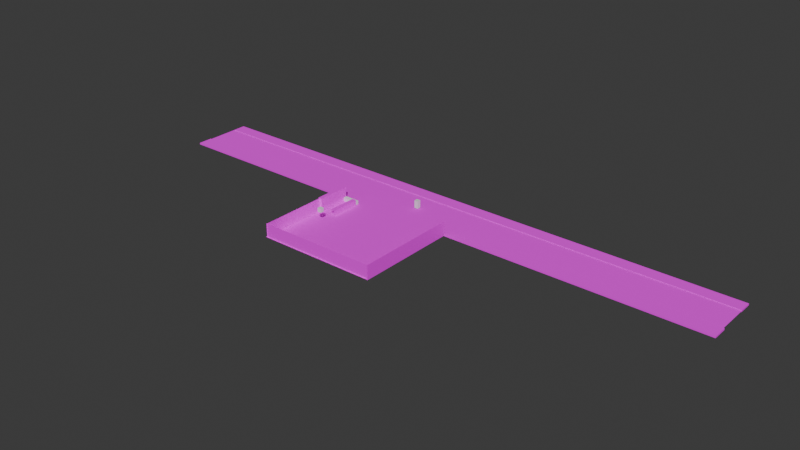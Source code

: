 # Source: Sin_nombre.blend  (saved by Blender 4.5.90; exported with 4.5.12 LTS)
import bpy
from mathutils import Matrix  # noqa: F401  (used for matrix-valued properties, if any)

bpy.ops.wm.read_factory_settings(use_empty=True)
scene = bpy.context.scene
scene.name = 'Scene'

# ---- collections
col_collection = bpy.data.collections.new('Collection'); scene.collection.children.link(col_collection)

# ---- images (referenced by path relative to the original .blend; pixels are not part of the script)
import os
ASSET_DIR = os.environ.get("B2B_ASSET_DIR", "")  # directory of the original .blend (textures are referenced by path, not embedded)
HERE = os.path.dirname(os.path.abspath(__file__))  # packed textures are extracted next to this script under _unpacked/

def load_image(name, relpath, width, height, colorspace="sRGB"):
    """Load a texture the original file referenced (path relative to the .blend, or extracted next to this script)."""
    p = next((c for c in (os.path.join(HERE, relpath), os.path.join(ASSET_DIR, relpath)) if relpath and os.path.exists(c)), "")
    if p:
        img = bpy.data.images.load(p, check_existing=True)
        img.name = name
    else:  # same state as the original file: an image datablock whose file is absent (Cycles renders it pink)
        img = bpy.data.images.new(name, width, height)
        img.source = "FILE"
        img.filepath = "//" + (relpath or name)
    img.colorspace_settings.name = colorspace
    return img
img_piso_carre_png_001 = load_image('Piso Carre.png.001', 'Piso Carre.png', 1024, 1024, 'sRGB')
img_pared_blanca_png_001 = load_image('Pared blanca.png.001', 'Pared blanca.png', 1024, 1024, 'sRGB')
img_pared_negra_png_003 = load_image('Pared negra.png.003', 'Pared negra.png', 1024, 1024, 'sRGB')
img_pared_negra_png = load_image('Pared negra.png', 'Pared negra.png', 1024, 1024, 'sRGB')
img_madera_good_jpg_001 = load_image('Madera Good.jpg.001', 'Madera Good.jpg', 1024, 1024, 'sRGB')
img_madera_good_jpg = load_image('Madera Good.jpg', 'Madera Good.jpg', 1024, 1024, 'sRGB')
img_calle_png_001 = load_image('calle.png.001', 'calle.png', 1024, 1024, 'sRGB')
img_bereda_difinitiva_png = load_image('Bereda difinitiva.png', 'Bereda difinitiva.png', 1024, 1024, 'sRGB')
img_bereda_difinitiva_png_001 = load_image('Bereda difinitiva.png.001', 'Bereda difinitiva.png', 1024, 1024, 'sRGB')

# ---- materials (node trees are filled in below, after node groups)
mat_material_015 = bpy.data.materials.new('Material.015')
mat_material_017 = bpy.data.materials.new('Material.017')
mat_material_004 = bpy.data.materials.new('Material.004')
mat_material_006 = bpy.data.materials.new('Material.006')
mat_material_005 = bpy.data.materials.new('Material.005')
mat_material_007 = bpy.data.materials.new('Material.007')
mat_material_008 = bpy.data.materials.new('Material.008')
mat_material_014 = bpy.data.materials.new('Material.014')
mat_material = bpy.data.materials.new('Material')
mat_material.alpha_threshold = 0.0
mat_material.roughness = 0.5
mat_material.line_color = (0.0, 0.0, 0.0, 1.0)
mat_material_001 = bpy.data.materials.new('Material.001')
mat_material_003 = bpy.data.materials.new('Material.003')
mat_material_002 = bpy.data.materials.new('Material.002')
mat_material_009 = bpy.data.materials.new('Material.009')
mat_material_009.preview_render_type = 'FLAT'

# ---- material node trees
mat_material_015.use_nodes = True; mat_material_015.node_tree.nodes.clear()
_N = mat_material_015.node_tree.nodes; _L = mat_material_015.node_tree.links
n0 = _N.new('ShaderNodeBsdfPrincipled'); n0.name = 'BSDF Principista'; n0.location = (-200, 100)
n0.inputs[2].default_value = 1.0
n1 = _N.new('ShaderNodeOutputMaterial'); n1.name = 'Material'; n1.location = (200, 100)
n2 = _N.new('ShaderNodeTexImage'); n2.name = 'Imagen'; n2.location = (-490, 75)
n2.image = img_piso_carre_png_001
_L.new(n0.outputs[0], n1.inputs[0])
_L.new(n2.outputs[0], n0.inputs[0])
n1.is_active_output = True
mat_material_017.use_nodes = True; mat_material_017.node_tree.nodes.clear()
_N = mat_material_017.node_tree.nodes; _L = mat_material_017.node_tree.links
n0 = _N.new('ShaderNodeBsdfPrincipled'); n0.name = 'BSDF Principista'; n0.location = (-200, 100)
n0.inputs[2].default_value = 1.0
n1 = _N.new('ShaderNodeOutputMaterial'); n1.name = 'Material'; n1.location = (200, 100)
_L.new(n0.outputs[0], n1.inputs[0])
n1.is_active_output = True
mat_material_004.use_nodes = True; mat_material_004.node_tree.nodes.clear()
_N = mat_material_004.node_tree.nodes; _L = mat_material_004.node_tree.links
n0 = _N.new('ShaderNodeBsdfPrincipled'); n0.name = 'BSDF Principista'; n0.location = (-200, 100)
n0.inputs[2].default_value = 1.0
n1 = _N.new('ShaderNodeOutputMaterial'); n1.name = 'Material'; n1.location = (200, 100)
n2 = _N.new('ShaderNodeTexImage'); n2.name = 'Imagen'; n2.location = (-490, 75)
n2.image = img_pared_blanca_png_001
_L.new(n0.outputs[0], n1.inputs[0])
_L.new(n2.outputs[0], n0.inputs[0])
n1.is_active_output = True
mat_material_006.use_nodes = True; mat_material_006.node_tree.nodes.clear()
_N = mat_material_006.node_tree.nodes; _L = mat_material_006.node_tree.links
n0 = _N.new('ShaderNodeBsdfPrincipled'); n0.name = 'BSDF Principista'; n0.location = (-200, 100)
n0.inputs[2].default_value = 1.0
n1 = _N.new('ShaderNodeOutputMaterial'); n1.name = 'Material'; n1.location = (200, 100)
n2 = _N.new('ShaderNodeTexImage'); n2.name = 'Imagen'; n2.location = (-490, 75)
n2.image = img_pared_negra_png_003
_L.new(n0.outputs[0], n1.inputs[0])
_L.new(n2.outputs[0], n0.inputs[0])
n1.is_active_output = True
mat_material_005.use_nodes = True; mat_material_005.node_tree.nodes.clear()
_N = mat_material_005.node_tree.nodes; _L = mat_material_005.node_tree.links
n0 = _N.new('ShaderNodeBsdfPrincipled'); n0.name = 'BSDF Principista'; n0.location = (-200, 100)
n0.inputs[2].default_value = 1.0
n1 = _N.new('ShaderNodeOutputMaterial'); n1.name = 'Material'; n1.location = (200, 100)
n2 = _N.new('ShaderNodeTexImage'); n2.name = 'Imagen'; n2.location = (-490, 75)
n2.image = img_pared_negra_png
_L.new(n0.outputs[0], n1.inputs[0])
_L.new(n2.outputs[0], n0.inputs[0])
n1.is_active_output = True
mat_material_007.use_nodes = True; mat_material_007.node_tree.nodes.clear()
_N = mat_material_007.node_tree.nodes; _L = mat_material_007.node_tree.links
n0 = _N.new('ShaderNodeBsdfPrincipled'); n0.name = 'BSDF Principista'; n0.location = (-200, 100)
n0.inputs[2].default_value = 1.0
n1 = _N.new('ShaderNodeOutputMaterial'); n1.name = 'Material'; n1.location = (200, 100)
n2 = _N.new('ShaderNodeTexImage'); n2.name = 'Imagen'; n2.location = (-490, 75)
n2.image = img_pared_negra_png_003
_L.new(n0.outputs[0], n1.inputs[0])
_L.new(n2.outputs[0], n0.inputs[0])
n1.is_active_output = True
mat_material_008.use_nodes = True; mat_material_008.node_tree.nodes.clear()
_N = mat_material_008.node_tree.nodes; _L = mat_material_008.node_tree.links
n0 = _N.new('ShaderNodeBsdfPrincipled'); n0.name = 'BSDF Principista'; n0.location = (-200, 100)
n1 = _N.new('ShaderNodeOutputMaterial'); n1.name = 'Material'; n1.location = (200, 100)
n2 = _N.new('ShaderNodeTexImage'); n2.name = 'Imagen'; n2.location = (-490, 75)
n2.image = img_madera_good_jpg_001
_L.new(n0.outputs[0], n1.inputs[0])
_L.new(n2.outputs[0], n0.inputs[0])
n1.is_active_output = True
mat_material_014.use_nodes = True; mat_material_014.node_tree.nodes.clear()
_N = mat_material_014.node_tree.nodes; _L = mat_material_014.node_tree.links
n0 = _N.new('ShaderNodeBsdfPrincipled'); n0.name = 'BSDF Principista'; n0.location = (-200, 100)
n0.inputs[2].default_value = 1.0
n1 = _N.new('ShaderNodeOutputMaterial'); n1.name = 'Material'; n1.location = (200, 100)
n2 = _N.new('ShaderNodeTexImage'); n2.name = 'Imagen'; n2.location = (-490, 75)
n2.image = img_madera_good_jpg
_L.new(n0.outputs[0], n1.inputs[0])
_L.new(n2.outputs[0], n0.inputs[0])
n1.is_active_output = True
mat_material.use_nodes = True; mat_material.node_tree.nodes.clear()
_N = mat_material.node_tree.nodes; _L = mat_material.node_tree.links
n0 = _N.new('ShaderNodeOutputMaterial'); n0.name = 'Material Output'; n0.location = (200, 100)
n1 = _N.new('ShaderNodeBsdfPrincipled'); n1.name = 'Principled BSDF'; n1.location = (-200, 100)
n1.inputs[3].default_value = 1.45
_L.new(n1.outputs[0], n0.inputs[0])
n0.is_active_output = True
mat_material_001.use_nodes = True; mat_material_001.node_tree.nodes.clear()
_N = mat_material_001.node_tree.nodes; _L = mat_material_001.node_tree.links
n0 = _N.new('ShaderNodeBsdfPrincipled'); n0.name = 'Principled BSDF'; n0.location = (-200, 100)
n0.inputs[2].default_value = 1.0
n1 = _N.new('ShaderNodeOutputMaterial'); n1.name = 'Material Output'; n1.location = (200, 100)
n2 = _N.new('ShaderNodeTexImage'); n2.name = 'Image Texture'; n2.location = (-490, 75)
n2.image = img_calle_png_001
_L.new(n0.outputs[0], n1.inputs[0])
_L.new(n2.outputs[0], n0.inputs[0])
n1.is_active_output = True
mat_material_003.use_nodes = True; mat_material_003.node_tree.nodes.clear()
_N = mat_material_003.node_tree.nodes; _L = mat_material_003.node_tree.links
n0 = _N.new('ShaderNodeBsdfPrincipled'); n0.name = 'Principled BSDF'; n0.location = (-200, 100)
n0.inputs[2].default_value = 1.0
n1 = _N.new('ShaderNodeOutputMaterial'); n1.name = 'Material Output'; n1.location = (200, 100)
n2 = _N.new('ShaderNodeTexImage'); n2.name = 'Image Texture'; n2.location = (-490, 75)
n2.image = img_bereda_difinitiva_png
_L.new(n0.outputs[0], n1.inputs[0])
_L.new(n2.outputs[0], n0.inputs[0])
n1.is_active_output = True
mat_material_002.use_nodes = True; mat_material_002.node_tree.nodes.clear()
_N = mat_material_002.node_tree.nodes; _L = mat_material_002.node_tree.links
n0 = _N.new('ShaderNodeBsdfPrincipled'); n0.name = 'Principled BSDF'; n0.location = (-200, 100)
n0.inputs[2].default_value = 1.0
n1 = _N.new('ShaderNodeOutputMaterial'); n1.name = 'Material Output'; n1.location = (200, 100)
n2 = _N.new('ShaderNodeTexImage'); n2.name = 'Image Texture'; n2.location = (-490, 75)
n2.image = img_bereda_difinitiva_png
_L.new(n0.outputs[0], n1.inputs[0])
_L.new(n2.outputs[0], n0.inputs[0])
n1.is_active_output = True
mat_material_009.use_nodes = True; mat_material_009.node_tree.nodes.clear()
_N = mat_material_009.node_tree.nodes; _L = mat_material_009.node_tree.links
n0 = _N.new('ShaderNodeBsdfPrincipled'); n0.name = 'BSDF Principista'; n0.location = (-200, 100)
n1 = _N.new('ShaderNodeOutputMaterial'); n1.name = 'Material'; n1.location = (200, 100)
n2 = _N.new('ShaderNodeTexImage'); n2.name = 'Imagen'; n2.location = (-490, 80)
n2.image = img_bereda_difinitiva_png_001
_L.new(n0.outputs[0], n1.inputs[0])
_L.new(n2.outputs[0], n0.inputs[0])
n1.is_active_output = True

# ---- world
world_world = bpy.data.worlds.new('World'); scene.world = world_world
world_world.use_nodes = True; world_world.node_tree.nodes.clear()
_N = world_world.node_tree.nodes; _L = world_world.node_tree.links
n0 = _N.new('ShaderNodeOutputWorld'); n0.name = 'World Output'; n0.location = (200, 100)
n1 = _N.new('ShaderNodeBackground'); n1.name = 'Background'; n1.location = (-200, 100)
n1.inputs[0].default_value = (0.05088, 0.05088, 0.05088, 1.0)
_L.new(n1.outputs[0], n0.inputs[0])
n0.is_active_output = True
world_world.color = (0.05088, 0.05088, 0.05088)
world_world.sun_shadow_jitter_overblur = 0.0

# ---- meshes
me_plano = bpy.data.meshes.new('Plano')
me_plano.from_pydata([(-1.0, -1.0, 0.0), (1.0, -1.0, 0.0), (-1.0, 1.0, 0.0), (1.0, 1.0, 0.0)], [], [(0, 1, 3, 2)])
_uv = me_plano.uv_layers.new(name='MapaUV')
_uv.uv.foreach_set('vector', [-16.58, -17.46, 17.58, -17.46, 17.58, 18.46, -16.58, 18.46])
me_plano.materials.append(mat_material_015)
me_plano.update()
me_cubo = bpy.data.meshes.new('Cubo')
me_cubo.from_pydata([(-0.5875, -1.0, -1.0), (-0.5875, -1.0, 1.0), (-0.5875, 1.0, -1.0), (-0.5875, 1.0, 1.0), (1.0, -1.0, -1.0), (1.0, -1.0, 1.0), (1.0, 1.0, -1.0), (1.0, 1.0, 1.0)], [], [(0, 1, 3, 2), (2, 3, 7, 6), (6, 7, 5, 4), (4, 5, 1, 0), (2, 6, 4, 0), (7, 3, 1, 5)])
_uv = me_cubo.uv_layers.new(name='MapaUV')
_uv.uv.foreach_set('vector', [0.375, 0.0, 0.625, 0.0, 0.625, 0.25, 0.375, 0.25, 0.375, 0.25, 0.625, 0.25, 0.625, 0.5, 0.375, 0.5, 0.375, 0.5, 0.625, 0.5, 0.625, 0.75, 0.375, 0.75, 0.375, 0.75, 0.625, 0.75, 0.625, 1.0, 0.375, 1.0, 0.125, 0.5, 0.375, 0.5, 0.375, 0.75, 0.125, 0.75, 0.625, 0.5, 0.875, 0.5, 0.875, 0.75, 0.625, 0.75])
me_cubo.materials.append(mat_material_017)
me_cubo.update()
me_cubo_001 = bpy.data.meshes.new('Cubo.001')
me_cubo_001.from_pydata([(-1.246, 1.006, -1.0), (-1.246, 1.006, 7.372), (-1.246, -0.9981, -1.0), (-1.246, -0.9981, 7.372), (0.9578, 1.006, -1.0), (0.9578, 1.006, 7.372), (0.9575, -0.9989, -1.0), (0.9575, -0.9989, 7.372)], [], [(0, 1, 3, 2), (2, 3, 7, 6), (6, 7, 5, 4), (4, 5, 1, 0), (2, 6, 4, 0), (7, 3, 1, 5)])
_uv = me_cubo_001.uv_layers.new(name='MapaUV')
_uv.uv.foreach_set('vector', [0.375, 0.0, 0.625, 0.0, 0.625, 0.25, 0.375, 0.25, 0.375, 0.25, 0.625, 0.25, 0.625, 0.5, 0.375, 0.5, 0.375, 0.5, 0.625, 0.5, 0.625, 0.75, 0.375, 0.75, 0.375, 0.75, 0.625, 0.75, 0.625, 1.0, 0.375, 1.0, 0.125, 0.5, 0.375, 0.5, 0.375, 0.75, 0.125, 0.75, 0.625, 0.5, 0.875, 0.5, 0.875, 0.75, 0.625, 0.75])
me_cubo_001.materials.append(mat_material_004)
me_cubo_001.update()
me_plano_004 = bpy.data.meshes.new('Plano.004')
me_plano_004.from_pydata([(-1.0, -1.0, 0.0), (1.0, -1.0, 0.0), (-1.0, 1.0, 0.0), (1.0, 1.0, 0.0), (1.031, -0.9928, 58.12), (-0.9687, -0.9928, 58.14), (1.031, 0.3102, 58.12), (-0.9687, 0.3102, 58.14), (-0.9672, -0.9865, 58.62), (1.03, -0.9865, 58.61), (-0.9988, -0.9865, -0.03672), (0.9988, -0.9865, -0.05025)], [], [(0, 1, 3, 2), (4, 5, 7, 6), (8, 9, 11, 10)])
me_plano_004.polygons.foreach_set('material_index', [0, 1, 2])
_uv = me_plano_004.uv_layers.new(name='MapaUV')
_uv.uv.foreach_set('vector', [-0.2945, -3.465, 1.294, -3.465, 1.294, 4.465, -0.2945, 4.465, -0.2945, -3.465, 1.294, -3.465, 1.294, 4.465, -0.2945, 4.465, -0.2945, -3.465, 1.294, -3.465, 1.294, 4.465, -0.2945, 4.465])
me_plano_004.materials.append(mat_material_006)
me_plano_004.materials.append(mat_material_005)
me_plano_004.materials.append(mat_material_007)
me_plano_004.update()
me_cubo_002 = bpy.data.meshes.new('Cubo.002')
me_cubo_002.from_pydata([(-1.0, -1.0, -1.0), (-1.0, -1.0, 1.0), (-1.0, 1.0, -1.0), (-1.0, 1.0, 1.0), (1.0, -1.0, -1.0), (1.0, -1.0, 1.0), (1.0, 1.0, -1.0), (1.0, 1.0, 1.0), (-20.62, -1.02, 1.034), (0.4469, -1.02, 1.034), (-20.62, 0.9974, 1.034), (0.4469, 0.9974, 1.034)], [], [(0, 1, 3, 2), (2, 3, 7, 6), (6, 7, 5, 4), (4, 5, 1, 0), (2, 6, 4, 0), (7, 3, 1, 5), (8, 9, 11, 10)])
me_cubo_002.polygons.foreach_set('material_index', [0, 0, 0, 0, 0, 0, 1])
_uv = me_cubo_002.uv_layers.new(name='MapaUV')
_uv.uv.foreach_set('vector', [0.2412, -0.5385, 0.7588, -0.5385, 0.7588, -0.01924, 0.2412, -0.01924, 0.2412, -0.01924, 0.7588, -0.01924, 0.7588, 0.5, 0.2412, 0.5, 0.2412, 0.5, 0.7588, 0.5, 0.7588, 1.019, 0.2412, 1.019, 0.2412, 1.019, 0.7588, 1.019, 0.7588, 1.538, 0.2412, 1.538, -0.2763, 0.5, 0.2412, 0.5, 0.2412, 1.019, -0.2763, 1.019, 0.7588, 0.5, 1.276, 0.5, 1.276, 1.019, 0.7588, 1.019, 0.0149, -0.5032, 0.9851, -0.5032, 0.9851, 1.503, 0.0149, 1.503])
me_cubo_002.materials.append(mat_material_008)
me_cubo_002.materials.append(mat_material_014)
me_cubo_002.update()
me_cubo_003 = bpy.data.meshes.new('Cubo.003')
me_cubo_003.from_pydata([(-1.0, -1.0, -1.0), (-1.0, -1.0, 1.0), (-1.0, 1.0, -1.0), (-1.0, 1.0, 1.0), (1.0, -1.0, -1.0), (1.0, -1.0, 1.0), (1.0, 1.0, -1.0), (1.0, 1.0, 1.0)], [], [(0, 1, 3, 2), (2, 3, 7, 6), (6, 7, 5, 4), (4, 5, 1, 0), (2, 6, 4, 0), (7, 3, 1, 5)])
_uv = me_cubo_003.uv_layers.new(name='MapaUV')
_uv.uv.foreach_set('vector', [0.375, 0.0, 0.625, 0.0, 0.625, 0.25, 0.375, 0.25, 0.375, 0.25, 0.625, 0.25, 0.625, 0.5, 0.375, 0.5, 0.375, 0.5, 0.625, 0.5, 0.625, 0.75, 0.375, 0.75, 0.375, 0.75, 0.625, 0.75, 0.625, 1.0, 0.375, 1.0, 0.125, 0.5, 0.375, 0.5, 0.375, 0.75, 0.125, 0.75, 0.625, 0.5, 0.875, 0.5, 0.875, 0.75, 0.625, 0.75])
me_cubo_003.update()
me_cube = bpy.data.meshes.new('Cube')
me_cube.from_pydata([(1.0, 1.0, 2.914), (1.0, 1.0, -1.0), (1.0, -1.0, 2.914), (1.0, -1.0, -1.0), (-1.0, 1.0, 2.914), (-1.0, 1.0, -1.0), (-1.0, -1.0, 2.914), (-1.0, -1.0, -1.0)], [], [(0, 4, 6, 2), (3, 2, 6, 7), (7, 6, 4, 5), (5, 1, 3, 7), (1, 0, 2, 3), (5, 4, 0, 1)])
_uv = me_cube.uv_layers.new(name='UVMap')
_uv.uv.foreach_set('vector', [0.625, 0.5, 0.875, 0.5, 0.875, 0.75, 0.625, 0.75, 0.375, 0.75, 0.625, 0.75, 0.625, 1.0, 0.375, 1.0, 0.375, 0.0, 0.625, 0.0, 0.625, 0.25, 0.375, 0.25, 0.125, 0.5, 0.375, 0.5, 0.375, 0.75, 0.125, 0.75, 0.375, 0.5, 0.625, 0.5, 0.625, 0.75, 0.375, 0.75, 0.375, 0.25, 0.625, 0.25, 0.625, 0.5, 0.375, 0.5])
me_cube.materials.append(mat_material)
me_cube.use_mirror_vertex_groups = False
me_cube.update()
me_plane = bpy.data.meshes.new('Plane')
me_plane.from_pydata([(-1.0, -1.0, 0.0), (1.0, -1.0, 0.0), (-1.0, 1.0, 0.0), (1.0, 1.0, 0.0)], [], [(0, 1, 3, 2)])
_uv = me_plane.uv_layers.new(name='UVMap')
_uv.uv.foreach_set('vector', [-4.319, -0.2404, 5.319, -0.2404, 5.319, 1.24, -4.319, 1.24])
me_plane.materials.append(mat_material_001)
me_plane.update()
me_cube_002 = bpy.data.meshes.new('Cube.002')
me_cube_002.from_pydata([(-1.0, -1.0, -1.0), (-1.0, -1.0, 1.0), (-1.0, 1.0, -1.0), (-1.0, 1.0, 1.0), (1.0, -1.0, -1.0), (1.0, -1.0, 1.0), (1.0, 1.0, -1.0), (1.0, 1.0, 1.0), (-1.004, -8.337, -1.0), (-1.004, -8.337, 1.0), (-1.004, -6.053, -1.0), (-1.004, -6.053, 1.0), (1.004, -8.337, -1.0), (1.004, -8.337, 1.0), (1.004, -6.053, -1.0), (1.004, -6.053, 1.0)], [], [(0, 1, 3, 2), (2, 3, 7, 6), (6, 7, 5, 4), (4, 5, 1, 0), (2, 6, 4, 0), (7, 3, 1, 5), (8, 9, 11, 10), (10, 11, 15, 14), (14, 15, 13, 12), (12, 13, 9, 8), (10, 14, 12, 8), (15, 11, 9, 13)])
me_cube_002.polygons.foreach_set('material_index', [0, 0, 0, 0, 0, 0, 1, 1, 1, 1, 1, 1])
_uv = me_cube_002.uv_layers.new(name='UVMap')
_uv.uv.foreach_set('vector', [-15.13, -3.074, 16.13, -3.074, 16.13, -1.287, -15.13, -1.287, -15.13, -1.287, 16.13, -1.287, 16.13, 0.5, -15.13, 0.5, -15.13, 0.5, 16.13, 0.5, 16.13, 2.287, -15.13, 2.287, -15.13, 2.287, 16.13, 2.287, 16.13, 4.074, -15.13, 4.074, -46.38, 0.5, -15.13, 0.5, -15.13, 2.287, -46.38, 2.287, 16.13, 0.5, 47.38, 0.5, 47.38, 2.287, 16.13, 2.287, -16.27, -3.074, 17.27, -3.074, 17.27, -1.287, -16.27, -1.287, -16.27, -1.287, 17.27, -1.287, 17.27, 0.5, -16.27, 0.5, -16.27, 0.5, 17.27, 0.5, 17.27, 2.287, -16.27, 2.287, -16.27, 2.287, 17.27, 2.287, 17.27, 4.074, -16.27, 4.074, -49.82, 0.5, -16.27, 0.5, -16.27, 2.287, -49.82, 2.287, 17.27, 0.5, 50.82, 0.5, 50.82, 2.287, 17.27, 2.287])
me_cube_002.materials.append(mat_material_003)
me_cube_002.materials.append(mat_material_002)
me_cube_002.materials.append(mat_material_009)
me_cube_002.update()

# ---- objects
ob_piso_carre = bpy.data.objects.new('Piso Carre', me_plano)
ob_cubo = bpy.data.objects.new('Cubo', me_cubo)
ob_pared_blanca = bpy.data.objects.new('Pared blanca', me_cubo_001)
ob_pared_negra_001 = bpy.data.objects.new('Pared Negra.001', me_plano_004)
ob_cubo_001 = bpy.data.objects.new('Cubo.001', me_cubo_002)
ob_cubo_002 = bpy.data.objects.new('Cubo.002', me_cubo_003)
ob_player = bpy.data.objects.new('Player', me_cube)
ob_calle = bpy.data.objects.new('Calle', me_plane)
ob_la_misma_bereda = bpy.data.objects.new('La misma bereda', me_cube_002)

# ---- transforms, parenting, visibility, modifiers, constraints
ob_piso_carre.location = (-13.5, -40.56, 0.816)
ob_piso_carre.scale = (30.74, 27.11, 0.7589)
ob_cubo.location = (-39.31, -16.01, 1.713)
ob_cubo.scale = (4.882, 1.0, 0.8915)
ob_pared_blanca.location = (-43.16, -22.62, 1.713)
ob_pared_blanca.rotation_euler = (0.0, -0.0, 1.571)
ob_pared_blanca.scale = (7.878, 1.044, 0.8081)
ob_pared_negra_001.location = (17.33, -40.58, 4.013)
ob_pared_negra_001.rotation_euler = (-0.0, -1.573, -0.0)
ob_pared_negra_001.scale = (3.7, 27.02, 1.044)
ob_cubo_001.location = (-34.36, -24.7, 2.238)
ob_cubo_001.scale = (0.09908, 7.735, 1.41)
ob_cubo_002.location = (-34.1, -41.61, 7.942)
ob_player.location = (-9.894, 0.2141, 1.842)
ob_player.lock_rotations_4d = False
ob_player.empty_display_type = 'ARROWS'
ob_player.lineart.crease_threshold = 0.0
ob_calle.location = (-0.263, 2.727, 0.48)
ob_calle.scale = (151.4, 8.639, 1.0)
ob_la_misma_bereda.location = (0.0, 14.84, 0.3634)
ob_la_misma_bereda.scale = (151.1, 3.414, 0.4394)

# ---- collection membership
scene.collection.objects.link(ob_piso_carre)
scene.collection.objects.link(ob_cubo)
scene.collection.objects.link(ob_pared_blanca)
scene.collection.objects.link(ob_pared_negra_001)
scene.collection.objects.link(ob_cubo_001)
scene.collection.objects.link(ob_cubo_002)
col_collection.objects.link(ob_player)
col_collection.objects.link(ob_calle)
col_collection.objects.link(ob_la_misma_bereda)

# ---- scene / render settings (as saved in the file)
scene.frame_start = 1; scene.frame_end = 250; scene.frame_set(-3)
scene.render.engine = 'BLENDER_EEVEE_NEXT'
bpy.context.view_layer.update()

# ---- added for rendering (the .blend has no active camera and no usable light): camera, sun
cam_auto = bpy.data.cameras.new('AutoCamera')
cam_auto.lens = 50.0
cam_auto.sensor_width = 36.0
cam_auto.clip_end = 5120.85
ob_auto_camera = bpy.data.objects.new('AutoCamera', cam_auto)
scene.collection.objects.link(ob_auto_camera)
ob_auto_camera.location = (291.787, -374.85, 237.863)
ob_auto_camera.rotation_euler = (1.09748, -7.21219e-08, 0.694738)
scene.camera = ob_auto_camera
light_auto_sun = bpy.data.lights.new('AutoSun', 'SUN')
light_auto_sun.energy = 3.0
light_auto_sun.angle = 0.0523599
ob_auto_sun = bpy.data.objects.new('AutoSun', light_auto_sun)
scene.collection.objects.link(ob_auto_sun)
ob_auto_sun.rotation_euler = (0.872665, 0.174533, 0.523599)
bpy.context.view_layer.update()
